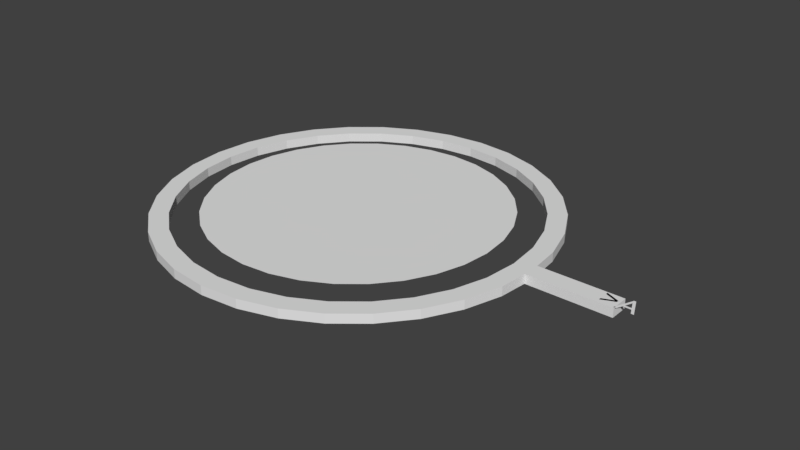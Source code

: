 # Source: ffled.blend  (saved by Blender 2.91.10; exported with 4.5.12 LTS)
import bpy
from mathutils import Matrix  # noqa: F401  (used for matrix-valued properties, if any)

bpy.ops.wm.read_factory_settings(use_empty=True)
scene = bpy.context.scene
scene.name = 'Scene'

# ---- collections
col_top = bpy.data.collections.new('Top'); scene.collection.children.link(col_top)
col_gto = bpy.data.collections.new('GTO'); col_top.children.link(col_gto)
col_gts = bpy.data.collections.new('GTS'); col_top.children.link(col_gts)
col_gtl = bpy.data.collections.new('GTL'); col_top.children.link(col_gtl)
col_ctop = bpy.data.collections.new('Ctop'); col_top.children.link(col_ctop)
col_bottom = bpy.data.collections.new('Bottom'); scene.collection.children.link(col_bottom)
col_gbl = bpy.data.collections.new('GBL'); col_bottom.children.link(col_gbl)
col_gbs = bpy.data.collections.new('GBS'); col_bottom.children.link(col_gbs)
col_gbo = bpy.data.collections.new('GBO'); col_bottom.children.link(col_gbo)
col_cbottom = bpy.data.collections.new('Cbottom'); col_bottom.children.link(col_cbottom)
col_multi = bpy.data.collections.new('Multi'); scene.collection.children.link(col_multi)
col_mill = bpy.data.collections.new('Mill'); col_multi.children.link(col_mill)
col_drill = bpy.data.collections.new('Drill'); col_multi.children.link(col_drill)

# ---- world
world_world = bpy.data.worlds.new('World'); scene.world = world_world
world_world.color = (0.05088, 0.05088, 0.05088)
world_world.use_sun_shadow = False
world_world.sun_shadow_jitter_overblur = 0.0
world_world.cycles.sampling_method = 'MANUAL'

# ---- meshes
me_circle = bpy.data.meshes.new('Circle')
me_circle.from_pydata([(-7.54e-07, 2.0, 0.0), (-0.3902, 1.962, 0.0), (-0.7654, 1.848, 0.0), (-1.111, 1.663, 0.0), (-1.414, 1.414, 0.0), (-1.663, 1.111, 0.0), (-1.848, 0.7654, 0.0), (-1.962, 0.3902, 0.0), (-2.0, 2.797e-06, 0.0), (-1.962, -0.3902, 0.0), (-1.848, -0.7654, 0.0), (-1.663, -1.111, 0.0), (-1.414, -1.414, 0.0), (-1.111, -1.663, 0.0), (-0.7654, -1.848, 0.0), (-0.3902, -1.962, 0.0), (-1.023e-07, -2.0, 0.0), (0.3902, -1.962, 0.0), (0.7654, -1.848, 0.0), (1.111, -1.663, 0.0), (1.414, -1.414, 0.0), (1.663, -1.111, 0.0), (1.848, -0.7654, 0.0), (1.962, -0.3902, 0.0), (2.0, 4.578e-06, 0.0), (1.962, 0.3902, 0.0), (1.848, 0.7654, 0.0), (1.663, 1.111, 0.0), (1.414, 1.414, 0.0), (1.111, 1.663, 0.0), (0.7654, 1.848, 0.0), (0.3902, 1.962, 0.0), (3.0, 4.578e-06, 0.0), (-7.54e-07, 2.0, -0.1), (-0.3902, 1.962, -0.1), (-0.7654, 1.848, -0.1), (-1.111, 1.663, -0.1), (-1.414, 1.414, -0.1), (-1.663, 1.111, -0.1), (-1.848, 0.7654, -0.1), (-1.962, 0.3902, -0.1), (-2.0, 2.797e-06, -0.1), (-1.962, -0.3902, -0.1), (-1.848, -0.7654, -0.1), (-1.663, -1.111, -0.1), (-1.414, -1.414, -0.1), (-1.111, -1.663, -0.1), (-0.7654, -1.848, -0.1), (-0.3902, -1.962, -0.1), (-1.023e-07, -2.0, -0.1), (0.3902, -1.962, -0.1), (0.7654, -1.848, -0.1), (1.111, -1.663, -0.1), (1.414, -1.414, -0.1), (1.663, -1.111, -0.1), (1.848, -0.7654, -0.1), (1.962, -0.3902, -0.1), (2.0, 4.578e-06, -0.1), (1.962, 0.3902, -0.1), (1.848, 0.7654, -0.1), (1.663, 1.111, -0.1), (1.414, 1.414, -0.1), (1.111, 1.663, -0.1), (0.7654, 1.848, -0.1), (0.3902, 1.962, -0.1), (3.0, 4.578e-06, -0.1)], [], [(1, 0, 33, 34), (28, 27, 60, 61), (15, 14, 47, 48), (2, 1, 34, 35), (29, 28, 61, 62), (16, 15, 48, 49), (3, 2, 35, 36), (30, 29, 62, 63), (17, 16, 49, 50), (4, 3, 36, 37), (31, 30, 63, 64), (18, 17, 50, 51), (5, 4, 37, 38), (0, 31, 64, 33), (19, 18, 51, 52), (6, 5, 38, 39), (24, 32, 65, 57), (20, 19, 52, 53), (7, 6, 39, 40), (21, 20, 53, 54), (8, 7, 40, 41), (22, 21, 54, 55), (9, 8, 41, 42), (23, 22, 55, 56), (10, 9, 42, 43), (24, 23, 56, 57), (11, 10, 43, 44), (25, 24, 57, 58), (12, 11, 44, 45), (26, 25, 58, 59), (13, 12, 45, 46), (27, 26, 59, 60), (14, 13, 46, 47)])
_uv = me_circle.uv_layers.new(name='UVMap')
_uv.uv.foreach_set('vector', [0.0, 0.0, 0.0, 0.0, 0.0, 0.0, 0.0, 0.0, 0.0, 0.0, 0.0, 0.0, 0.0, 0.0, 0.0, 0.0, 0.0, 0.0, 0.0, 0.0, 0.0, 0.0, 0.0, 0.0, 0.0, 0.0, 0.0, 0.0, 0.0, 0.0, 0.0, 0.0, 0.0, 0.0, 0.0, 0.0, 0.0, 0.0, 0.0, 0.0, 0.0, 0.0, 0.0, 0.0, 0.0, 0.0, 0.0, 0.0, 0.0, 0.0, 0.0, 0.0, 0.0, 0.0, 0.0, 0.0, 0.0, 0.0, 0.0, 0.0, 0.0, 0.0, 0.0, 0.0, 0.0, 0.0, 0.0, 0.0, 0.0, 0.0, 0.0, 0.0, 0.0, 0.0, 0.0, 0.0, 0.0, 0.0, 0.0, 0.0, 0.0, 0.0, 0.0, 0.0, 0.0, 0.0, 0.0, 0.0, 0.0, 0.0, 0.0, 0.0, 0.0, 0.0, 0.0, 0.0, 0.0, 0.0, 0.0, 0.0, 0.0, 0.0, 0.0, 0.0, 0.0, 0.0, 0.0, 0.0, 0.0, 0.0, 0.0, 0.0, 0.0, 0.0, 0.0, 0.0, 0.0, 0.0, 0.0, 0.0, 0.0, 0.0, 0.0, 0.0, 0.0, 0.0, 0.0, 0.0, 0.0, 0.0, 0.0, 0.0, 0.0, 0.0, 0.0, 0.0, 0.0, 0.0, 0.0, 0.0, 0.0, 0.0, 0.0, 0.0, 0.0, 0.0, 0.0, 0.0, 0.0, 0.0, 0.0, 0.0, 0.0, 0.0, 0.0, 0.0, 0.0, 0.0, 0.0, 0.0, 0.0, 0.0, 0.0, 0.0, 0.0, 0.0, 0.0, 0.0, 0.0, 0.0, 0.0, 0.0, 0.0, 0.0, 0.0, 0.0, 0.0, 0.0, 0.0, 0.0, 0.0, 0.0, 0.0, 0.0, 0.0, 0.0, 0.0, 0.0, 0.0, 0.0, 0.0, 0.0, 0.0, 0.0, 0.0, 0.0, 0.0, 0.0, 0.0, 0.0, 0.0, 0.0, 0.0, 0.0, 0.0, 0.0, 0.0, 0.0, 0.0, 0.0, 0.0, 0.0, 0.0, 0.0, 0.0, 0.0, 0.0, 0.0, 0.0, 0.0, 0.0, 0.0, 0.0, 0.0, 0.0, 0.0, 0.0, 0.0, 0.0, 0.0, 0.0, 0.0, 0.0, 0.0, 0.0, 0.0, 0.0, 0.0, 0.0, 0.0, 0.0, 0.0, 0.0, 0.0, 0.0, 0.0, 0.0, 0.0, 0.0, 0.0, 0.0, 0.0, 0.0, 0.0, 0.0, 0.0, 0.0, 0.0, 0.0, 0.0, 0.0, 0.0, 0.0, 0.0])
me_circle.use_remesh_fix_poles = True
me_circle.use_remesh_preserve_attributes = False
me_circle.use_mirror_vertex_groups = False
me_circle.update()
me_circle_005 = bpy.data.meshes.new('Circle.005')
me_circle_005.from_pydata([(-5.96e-08, 1.6, 0.0), (-0.3121, 1.569, 0.0), (-0.6123, 1.478, 0.0), (-0.8889, 1.33, 0.0), (-1.131, 1.131, 0.0), (-1.33, 0.8889, 0.0), (-1.478, 0.6123, 0.0), (-1.569, 0.3121, 0.0), (-1.6, 7.951e-07, 0.0), (-1.569, -0.3121, 0.0), (-1.478, -0.6123, 0.0), (-1.33, -0.8889, 0.0), (-1.131, -1.131, 0.0), (-0.8889, -1.33, 0.0), (-0.6123, -1.478, 0.0), (-0.3121, -1.569, 0.0), (4.617e-07, -1.6, 0.0), (0.3121, -1.569, 0.0), (0.6123, -1.478, 0.0), (0.8889, -1.33, 0.0), (1.131, -1.131, 0.0), (1.33, -0.8889, 0.0), (1.478, -0.6123, 0.0), (1.569, -0.3121, 0.0), (1.6, 2.219e-06, 0.0), (1.569, 0.3121, 0.0), (1.478, 0.6123, 0.0), (1.33, 0.8889, 0.0), (1.131, 1.131, 0.0), (0.8889, 1.33, 0.0), (0.6123, 1.478, 0.0), (0.3121, 1.569, 0.0)], [], [(1, 2, 3, 4, 5, 6, 7, 8, 9, 10, 11, 12, 13, 14, 15, 16, 17, 18, 19, 20, 21, 22, 23, 24, 25, 26, 27, 28, 29, 30, 31, 0)])
_uv = me_circle_005.uv_layers.new(name='UVMap')
_uv.uv.foreach_set('vector', [0.0, 0.0, 0.0, 0.0, 0.0, 0.0, 0.0, 0.0, 0.0, 0.0, 0.0, 0.0, 0.0, 0.0, 0.0, 0.0, 0.0, 0.0, 0.0, 0.0, 0.0, 0.0, 0.0, 0.0, 0.0, 0.0, 0.0, 0.0, 0.0, 0.0, 0.0, 0.0, 0.0, 0.0, 0.0, 0.0, 0.0, 0.0, 0.0, 0.0, 0.0, 0.0, 0.0, 0.0, 0.0, 0.0, 0.0, 0.0, 0.0, 0.0, 0.0, 0.0, 0.0, 0.0, 0.0, 0.0, 0.0, 0.0, 0.0, 0.0, 0.0, 0.0, 0.0, 0.0])
me_circle_005.use_remesh_preserve_volume = False
me_circle_005.use_remesh_preserve_attributes = False
me_circle_005.use_mirror_vertex_groups = False
me_circle_005.update()

# ---- curves / text
txt_text_045 = bpy.data.curves.new('Text.045', 'FONT')
txt_text_045.dimensions = '2D'
txt_text_045.body = '>A'
txt_text_045.use_path_clamp = True
txt_text_045.align_x = 'CENTER'
txt_text_045.align_y = 'CENTER'

# ---- objects
ob_circle = bpy.data.objects.new('Circle', me_circle)
ob_text_045 = bpy.data.objects.new('Text.045', txt_text_045)
ob_circle_024 = bpy.data.objects.new('Circle.024', me_circle_005)

# ---- transforms, parenting, visibility, modifiers, constraints
ob_circle.location = (0.0, 0.0, 0.0)
ob_circle.lineart.crease_threshold = 0.0
_m = ob_circle.modifiers.new('Solidify', 'SOLIDIFY')
_m.solidify_mode = 'NON_MANIFOLD'
_m.thickness = 0.2
_m.offset = 0.0
ob_text_045.location = (3.0, -2.384e-07, 0.0)
ob_text_045.scale = (0.3, 0.3, 0.3)
ob_text_045.lineart.crease_threshold = 0.0
ob_circle_024.location = (5.96e-08, -6.743e-07, 0.0)
ob_circle_024.lineart.crease_threshold = 0.0

# ---- collection membership
col_gto.objects.link(ob_circle)
col_gtl.objects.link(ob_text_045)
col_drill.objects.link(ob_circle_024)

# ---- scene / render settings (as saved in the file)
scene.frame_start = 1; scene.frame_end = 250; scene.frame_set(1)
scene.render.engine = 'BLENDER_EEVEE_NEXT'
scene.render.resolution_percentage = 50
scene.render.dither_intensity = 0.0
scene.cycles.use_denoising = False
scene.cycles.samples = 128
scene.cycles.sampling_pattern = 'TABULATED_SOBOL'
scene.cycles.use_adaptive_sampling = False
scene.cycles.use_light_tree = False
scene.cycles.blur_glossy = 0.0
scene.cycles.sample_clamp_indirect = 0.0
scene.view_settings.view_transform = 'Standard'
scene.unit_settings.scale_length = 0.001
bpy.context.view_layer.update()

# ---- added for rendering (the .blend has no active camera and no usable light): camera, sun
cam_auto = bpy.data.cameras.new('AutoCamera')
cam_auto.lens = 50.0
cam_auto.sensor_width = 36.0
cam_auto.clip_end = 1000.0
ob_auto_camera = bpy.data.objects.new('AutoCamera', cam_auto)
scene.collection.objects.link(ob_auto_camera)
ob_auto_camera.location = (6.79296, -7.49925, 4.9495)
ob_auto_camera.rotation_euler = (1.09748, -7.21219e-08, 0.694738)
scene.camera = ob_auto_camera
light_auto_sun = bpy.data.lights.new('AutoSun', 'SUN')
light_auto_sun.energy = 3.0
light_auto_sun.angle = 0.0523599
ob_auto_sun = bpy.data.objects.new('AutoSun', light_auto_sun)
scene.collection.objects.link(ob_auto_sun)
ob_auto_sun.rotation_euler = (0.872665, 0.174533, 0.523599)
bpy.context.view_layer.update()
